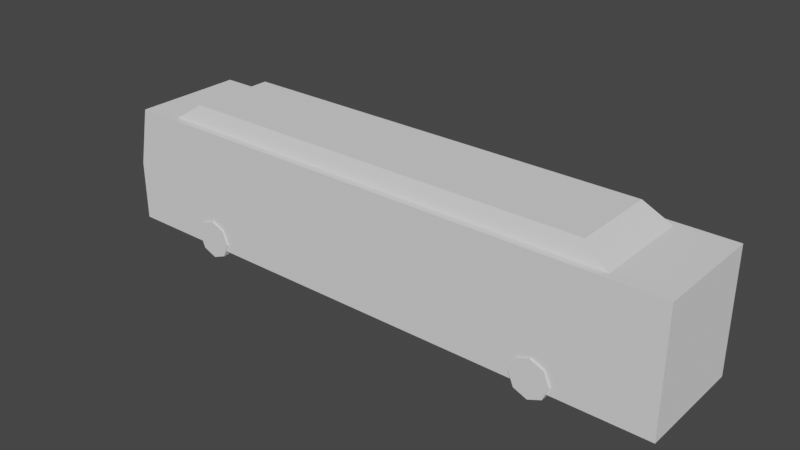 # Source: SPS_Bus_Block.blend  (saved by Blender 3.3.6; exported with 4.5.12 LTS)
import bpy
from mathutils import Matrix  # noqa: F401  (used for matrix-valued properties, if any)

bpy.ops.wm.read_factory_settings(use_empty=True)
scene = bpy.context.scene
scene.name = 'Scene'

# ---- collections
col_collection = bpy.data.collections.new('Collection'); scene.collection.children.link(col_collection)

# ---- world
world_world = bpy.data.worlds.new('World'); scene.world = world_world
world_world.use_nodes = True; world_world.node_tree.nodes.clear()
_N = world_world.node_tree.nodes; _L = world_world.node_tree.links
n0 = _N.new('ShaderNodeOutputWorld'); n0.name = 'World Output'; n0.location = (300, 300)
n1 = _N.new('ShaderNodeBackground'); n1.name = 'Background'; n1.location = (10, 300)
n1.inputs[0].default_value = (0.05088, 0.05088, 0.05088, 1.0)
_L.new(n1.outputs[0], n0.inputs[0])
n0.is_active_output = True
world_world.color = (0.05088, 0.05088, 0.05088)
world_world.use_sun_shadow = False
world_world.sun_shadow_jitter_overblur = 0.0

# ---- meshes
me_bus = bpy.data.meshes.new('Bus')
me_bus.from_pydata([(-12.0, -2.3, 0.4834), (-9.753, -2.015, 5.483), (-12.0, 2.3, 0.4834), (-9.753, 2.015, 5.483), (12.0, -2.3, 0.4834), (9.753, -2.015, 5.483), (12.0, 2.3, 0.4834), (9.753, 2.015, 5.483), (-11.47, -2.3, 5.483), (-11.47, 2.3, 5.483), (12.0, 2.3, 5.483), (12.0, -2.3, 5.483), (-8.686, -1.749, 6.192), (-8.686, 1.749, 6.192), (8.686, 1.749, 6.192), (8.686, -1.749, 6.192), (-12.0, -2.3, 2.983), (-12.0, 2.3, 2.983), (12.0, 2.3, 2.983), (12.0, -2.3, 2.983), (7.404, 2.368, 1.62), (7.404, 1.668, 1.62), (7.969, 2.368, 1.385), (7.969, 1.668, 1.385), (8.204, 2.368, 0.8197), (8.204, 1.668, 0.8197), (7.969, 2.368, 0.254), (7.969, 1.668, 0.254), (7.404, 2.368, 0.01968), (7.404, 1.668, 0.01968), (6.838, 2.368, 0.254), (6.838, 1.668, 0.254), (6.604, 2.368, 0.8197), (6.604, 1.668, 0.8197), (6.838, 2.368, 1.385), (6.838, 1.668, 1.385), (7.404, -1.674, 1.62), (7.404, -2.374, 1.62), (7.969, -1.674, 1.385), (7.969, -2.374, 1.385), (8.204, -1.674, 0.8197), (8.204, -2.374, 0.8197), (7.969, -1.674, 0.254), (7.969, -2.374, 0.254), (7.404, -1.674, 0.01968), (7.404, -2.374, 0.01968), (6.838, -1.674, 0.254), (6.838, -2.374, 0.254), (6.604, -1.674, 0.8197), (6.604, -2.374, 0.8197), (6.838, -1.674, 1.385), (6.838, -2.374, 1.385), (-7.81, 2.368, 1.62), (-7.81, 1.668, 1.62), (-7.245, 2.368, 1.385), (-7.245, 1.668, 1.385), (-7.01, 2.368, 0.8197), (-7.01, 1.668, 0.8197), (-7.245, 2.368, 0.254), (-7.245, 1.668, 0.254), (-7.81, 2.368, 0.01968), (-7.81, 1.668, 0.01968), (-8.376, 2.368, 0.254), (-8.376, 1.668, 0.254), (-8.61, 2.368, 0.8197), (-8.61, 1.668, 0.8197), (-8.376, 2.368, 1.385), (-8.376, 1.668, 1.385), (-7.81, -1.674, 1.62), (-7.81, -2.374, 1.62), (-7.245, -1.674, 1.385), (-7.245, -2.374, 1.385), (-7.01, -1.674, 0.8197), (-7.01, -2.374, 0.8197), (-7.245, -1.674, 0.254), (-7.245, -2.374, 0.254), (-7.81, -1.674, 0.01968), (-7.81, -2.374, 0.01968), (-8.376, -1.674, 0.254), (-8.376, -2.374, 0.254), (-8.61, -1.674, 0.8197), (-8.61, -2.374, 0.8197), (-8.376, -1.674, 1.385), (-8.376, -2.374, 1.385)], [], [(16, 8, 9, 17), (17, 9, 10, 18), (18, 10, 11, 19), (19, 11, 8, 16), (2, 6, 4, 0), (1, 5, 15, 12), (1, 3, 9, 8), (3, 7, 10, 9), (7, 5, 11, 10), (5, 1, 8, 11), (14, 13, 12, 15), (7, 3, 13, 14), (5, 7, 14, 15), (3, 1, 12, 13), (4, 19, 16, 0), (6, 18, 19, 4), (2, 17, 18, 6), (0, 16, 17, 2), (20, 21, 23, 22), (22, 23, 25, 24), (24, 25, 27, 26), (26, 27, 29, 28), (28, 29, 31, 30), (30, 31, 33, 32), (23, 21, 35, 33, 31, 29, 27, 25), (32, 33, 35, 34), (34, 35, 21, 20), (20, 22, 24, 26, 28, 30, 32, 34), (36, 37, 39, 38), (38, 39, 41, 40), (40, 41, 43, 42), (42, 43, 45, 44), (44, 45, 47, 46), (46, 47, 49, 48), (39, 37, 51, 49, 47, 45, 43, 41), (48, 49, 51, 50), (50, 51, 37, 36), (36, 38, 40, 42, 44, 46, 48, 50), (52, 53, 55, 54), (54, 55, 57, 56), (56, 57, 59, 58), (58, 59, 61, 60), (60, 61, 63, 62), (62, 63, 65, 64), (55, 53, 67, 65, 63, 61, 59, 57), (64, 65, 67, 66), (66, 67, 53, 52), (52, 54, 56, 58, 60, 62, 64, 66), (68, 69, 71, 70), (70, 71, 73, 72), (72, 73, 75, 74), (74, 75, 77, 76), (76, 77, 79, 78), (78, 79, 81, 80), (71, 69, 83, 81, 79, 77, 75, 73), (80, 81, 83, 82), (82, 83, 69, 68), (68, 70, 72, 74, 76, 78, 80, 82)])
_uv = me_bus.uv_layers.new(name='UVMap')
_uv.uv.foreach_set('vector', [0.5, 0.0, 0.625, 0.0, 0.625, 0.25, 0.5, 0.25, 0.5, 0.25, 0.625, 0.25, 0.625, 0.5, 0.5, 0.5, 0.5, 0.5, 0.625, 0.5, 0.625, 0.75, 0.5, 0.75, 0.5, 0.75, 0.625, 0.75, 0.625, 1.0, 0.5, 1.0, 0.125, 0.5, 0.375, 0.5, 0.375, 0.75, 0.125, 0.75, 0.8595, 0.7345, 0.6405, 0.7345, 0.6405, 0.7345, 0.8595, 0.7345, 0.8595, 0.7345, 0.8595, 0.5155, 0.875, 0.5, 0.875, 0.75, 0.8595, 0.5155, 0.6405, 0.5155, 0.625, 0.5, 0.875, 0.5, 0.6405, 0.5155, 0.6405, 0.7345, 0.625, 0.75, 0.625, 0.5, 0.6405, 0.7345, 0.8595, 0.7345, 0.875, 0.75, 0.625, 0.75, 0.6405, 0.5155, 0.8595, 0.5155, 0.8595, 0.7345, 0.6405, 0.7345, 0.6405, 0.5155, 0.8595, 0.5155, 0.8595, 0.5155, 0.6405, 0.5155, 0.6405, 0.7345, 0.6405, 0.5155, 0.6405, 0.5155, 0.6405, 0.7345, 0.8595, 0.5155, 0.8595, 0.7345, 0.8595, 0.7345, 0.8595, 0.5155, 0.375, 0.75, 0.5, 0.75, 0.5, 1.0, 0.375, 1.0, 0.375, 0.5, 0.5, 0.5, 0.5, 0.75, 0.375, 0.75, 0.375, 0.25, 0.5, 0.25, 0.5, 0.5, 0.375, 0.5, 0.375, 0.0, 0.5, 0.0, 0.5, 0.25, 0.375, 0.25, 1.0, 0.5, 1.0, 1.0, 0.875, 1.0, 0.875, 0.5, 0.875, 0.5, 0.875, 1.0, 0.75, 1.0, 0.75, 0.5, 0.75, 0.5, 0.75, 1.0, 0.625, 1.0, 0.625, 0.5, 0.625, 0.5, 0.625, 1.0, 0.5, 1.0, 0.5, 0.5, 0.5, 0.5, 0.5, 1.0, 0.375, 1.0, 0.375, 0.5, 0.375, 0.5, 0.375, 1.0, 0.25, 1.0, 0.25, 0.5, 0.4197, 0.4197, 0.25, 0.49, 0.08029, 0.4197, 0.01, 0.25, 0.08029, 0.08029, 0.25, 0.01, 0.4197, 0.08029, 0.49, 0.25, 0.25, 0.5, 0.25, 1.0, 0.125, 1.0, 0.125, 0.5, 0.125, 0.5, 0.125, 1.0, 0.0, 1.0, 0.0, 0.5, 0.75, 0.49, 0.9197, 0.4197, 0.99, 0.25, 0.9197, 0.08029, 0.75, 0.01, 0.5803, 0.08029, 0.51, 0.25, 0.5803, 0.4197, 1.0, 0.5, 1.0, 1.0, 0.875, 1.0, 0.875, 0.5, 0.875, 0.5, 0.875, 1.0, 0.75, 1.0, 0.75, 0.5, 0.75, 0.5, 0.75, 1.0, 0.625, 1.0, 0.625, 0.5, 0.625, 0.5, 0.625, 1.0, 0.5, 1.0, 0.5, 0.5, 0.5, 0.5, 0.5, 1.0, 0.375, 1.0, 0.375, 0.5, 0.375, 0.5, 0.375, 1.0, 0.25, 1.0, 0.25, 0.5, 0.4197, 0.4197, 0.25, 0.49, 0.08029, 0.4197, 0.01, 0.25, 0.08029, 0.08029, 0.25, 0.01, 0.4197, 0.08029, 0.49, 0.25, 0.25, 0.5, 0.25, 1.0, 0.125, 1.0, 0.125, 0.5, 0.125, 0.5, 0.125, 1.0, 0.0, 1.0, 0.0, 0.5, 0.75, 0.49, 0.9197, 0.4197, 0.99, 0.25, 0.9197, 0.08029, 0.75, 0.01, 0.5803, 0.08029, 0.51, 0.25, 0.5803, 0.4197, 1.0, 0.5, 1.0, 1.0, 0.875, 1.0, 0.875, 0.5, 0.875, 0.5, 0.875, 1.0, 0.75, 1.0, 0.75, 0.5, 0.75, 0.5, 0.75, 1.0, 0.625, 1.0, 0.625, 0.5, 0.625, 0.5, 0.625, 1.0, 0.5, 1.0, 0.5, 0.5, 0.5, 0.5, 0.5, 1.0, 0.375, 1.0, 0.375, 0.5, 0.375, 0.5, 0.375, 1.0, 0.25, 1.0, 0.25, 0.5, 0.4197, 0.4197, 0.25, 0.49, 0.08029, 0.4197, 0.01, 0.25, 0.08029, 0.08029, 0.25, 0.01, 0.4197, 0.08029, 0.49, 0.25, 0.25, 0.5, 0.25, 1.0, 0.125, 1.0, 0.125, 0.5, 0.125, 0.5, 0.125, 1.0, 0.0, 1.0, 0.0, 0.5, 0.75, 0.49, 0.9197, 0.4197, 0.99, 0.25, 0.9197, 0.08029, 0.75, 0.01, 0.5803, 0.08029, 0.51, 0.25, 0.5803, 0.4197, 1.0, 0.5, 1.0, 1.0, 0.875, 1.0, 0.875, 0.5, 0.875, 0.5, 0.875, 1.0, 0.75, 1.0, 0.75, 0.5, 0.75, 0.5, 0.75, 1.0, 0.625, 1.0, 0.625, 0.5, 0.625, 0.5, 0.625, 1.0, 0.5, 1.0, 0.5, 0.5, 0.5, 0.5, 0.5, 1.0, 0.375, 1.0, 0.375, 0.5, 0.375, 0.5, 0.375, 1.0, 0.25, 1.0, 0.25, 0.5, 0.4197, 0.4197, 0.25, 0.49, 0.08029, 0.4197, 0.01, 0.25, 0.08029, 0.08029, 0.25, 0.01, 0.4197, 0.08029, 0.49, 0.25, 0.25, 0.5, 0.25, 1.0, 0.125, 1.0, 0.125, 0.5, 0.125, 0.5, 0.125, 1.0, 0.0, 1.0, 0.0, 0.5, 0.75, 0.49, 0.9197, 0.4197, 0.99, 0.25, 0.9197, 0.08029, 0.75, 0.01, 0.5803, 0.08029, 0.51, 0.25, 0.5803, 0.4197])
me_bus.update()

# ---- objects
ob_bus = bpy.data.objects.new('Bus', me_bus)

# ---- transforms, parenting, visibility, modifiers, constraints
ob_bus.location = (0.0, 0.0, 0.0)

# ---- collection membership
col_collection.objects.link(ob_bus)

# ---- scene / render settings (as saved in the file)
scene.frame_start = 1; scene.frame_end = 250; scene.frame_set(1)
scene.render.engine = 'BLENDER_EEVEE_NEXT'
scene.cycles.sampling_pattern = 'TABULATED_SOBOL'
scene.cycles.use_light_tree = False
scene.view_settings.view_transform = 'Filmic'
bpy.context.view_layer.update()

# ---- added for rendering (the .blend has no active camera and no usable light): camera, sun
cam_auto = bpy.data.cameras.new('AutoCamera')
cam_auto.lens = 50.0
cam_auto.sensor_width = 36.0
cam_auto.clip_end = 1000.0
ob_auto_camera = bpy.data.objects.new('AutoCamera', cam_auto)
scene.collection.objects.link(ob_auto_camera)
ob_auto_camera.location = (23.3439, -28.0156, 21.781)
ob_auto_camera.rotation_euler = (1.09748, -7.21219e-08, 0.694738)
scene.camera = ob_auto_camera
light_auto_sun = bpy.data.lights.new('AutoSun', 'SUN')
light_auto_sun.energy = 3.0
light_auto_sun.angle = 0.0523599
ob_auto_sun = bpy.data.objects.new('AutoSun', light_auto_sun)
scene.collection.objects.link(ob_auto_sun)
ob_auto_sun.rotation_euler = (0.872665, 0.174533, 0.523599)
bpy.context.view_layer.update()
